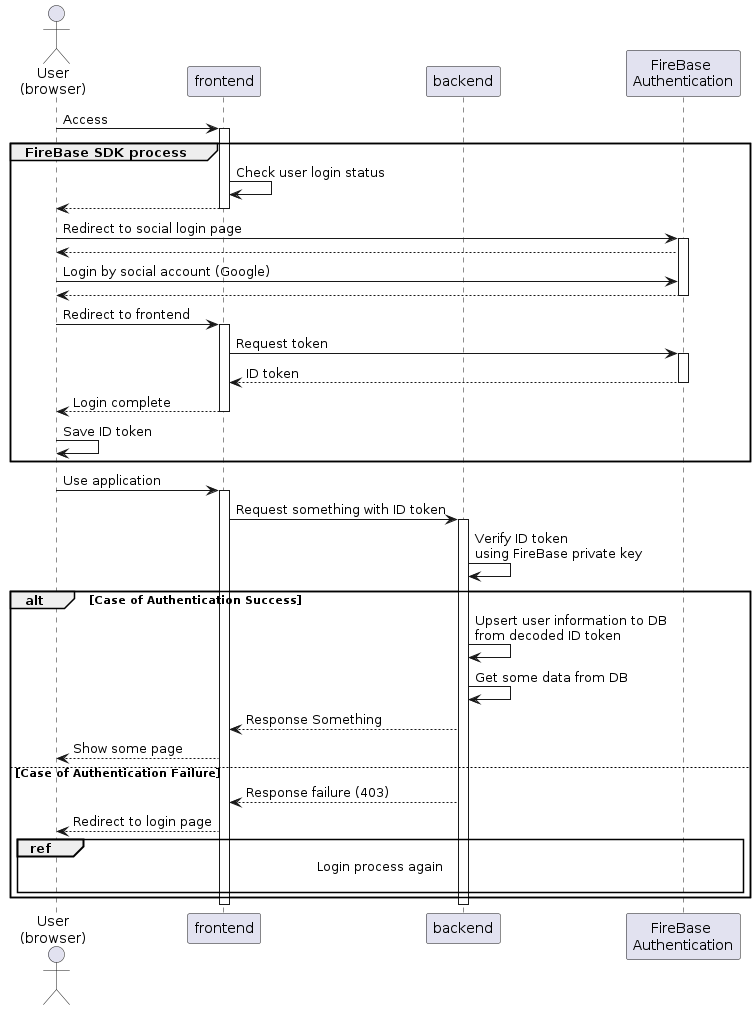

The diagram above was rendered by PlantUML. Its source (embedded in the PNG):
@startuml authentication

Actor "User\n(browser)" as user
participant "frontend" as fe
participant "backend" as be
participant "FireBase \nAuthentication" as auth

user -> fe: Access
group FireBase SDK process
    activate fe
        fe -> fe: Check user login status
        fe --> user: 
    deactivate
    user -> auth: Redirect to social login page
    activate auth
        auth --> user
        user -> auth: Login by social account (Google)
        auth --> user
    deactivate
    user -> fe: Redirect to frontend
    activate fe
        fe -> auth: Request token
        activate auth
            auth --> fe: ID token
        deactivate
        fe --> user: Login complete
    deactivate
    user -> user: Save ID token
end
user -> fe: Use application
activate fe
    fe -> be: Request something with ID token
    activate be
        be -> be: Verify ID token \nusing FireBase private key
        alt Case of Authentication Success
            be -> be: Upsert user information to DB \nfrom decoded ID token
            be -> be: Get some data from DB
            be --> fe: Response Something
            fe --> user: Show some page
        
        else Case of Authentication Failure
            be --> fe: Response failure (403)
            fe --> user: Redirect to login page
            ref over user, auth: Login process again\n
        end
    deactivate
deactivate

@enduml